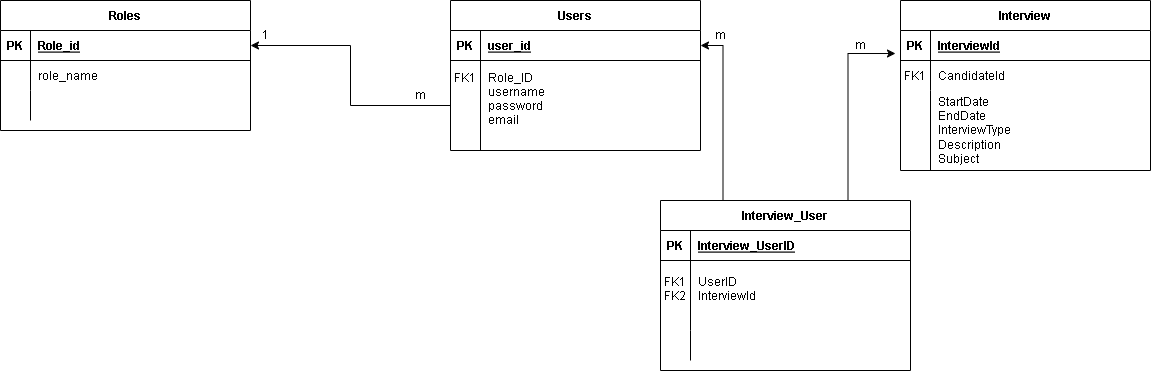

The diagram above was exported from draw.io. Its source (the exported page's mxGraphModel, read from the mxfile embedded in the PNG):
<mxGraphModel dx="1393" dy="766" grid="1" gridSize="10" guides="1" tooltips="1" connect="1" arrows="1" fold="1" page="1" pageScale="1" pageWidth="850" pageHeight="1100" math="0" shadow="0" extFonts="Permanent Marker^https://fonts.googleapis.com/css?family=Permanent+Marker">
  <root>
    <mxCell id="0" />
    <mxCell id="1" parent="0" />
    <mxCell id="C-vyLk0tnHw3VtMMgP7b-2" value="Roles" style="shape=table;startSize=30;container=1;collapsible=1;childLayout=tableLayout;fixedRows=1;rowLines=0;fontStyle=1;align=center;resizeLast=1;" parent="1" vertex="1">
      <mxGeometry x="160" y="30" width="250" height="130" as="geometry" />
    </mxCell>
    <mxCell id="C-vyLk0tnHw3VtMMgP7b-3" value="" style="shape=partialRectangle;collapsible=0;dropTarget=0;pointerEvents=0;fillColor=none;points=[[0,0.5],[1,0.5]];portConstraint=eastwest;top=0;left=0;right=0;bottom=1;" parent="C-vyLk0tnHw3VtMMgP7b-2" vertex="1">
      <mxGeometry y="30" width="250" height="30" as="geometry" />
    </mxCell>
    <mxCell id="C-vyLk0tnHw3VtMMgP7b-4" value="PK" style="shape=partialRectangle;overflow=hidden;connectable=0;fillColor=none;top=0;left=0;bottom=0;right=0;fontStyle=1;" parent="C-vyLk0tnHw3VtMMgP7b-3" vertex="1">
      <mxGeometry width="30" height="30" as="geometry">
        <mxRectangle width="30" height="30" as="alternateBounds" />
      </mxGeometry>
    </mxCell>
    <mxCell id="C-vyLk0tnHw3VtMMgP7b-5" value="Role_id" style="shape=partialRectangle;overflow=hidden;connectable=0;fillColor=none;top=0;left=0;bottom=0;right=0;align=left;spacingLeft=6;fontStyle=5;" parent="C-vyLk0tnHw3VtMMgP7b-3" vertex="1">
      <mxGeometry x="30" width="220" height="30" as="geometry">
        <mxRectangle width="220" height="30" as="alternateBounds" />
      </mxGeometry>
    </mxCell>
    <mxCell id="C-vyLk0tnHw3VtMMgP7b-6" value="" style="shape=partialRectangle;collapsible=0;dropTarget=0;pointerEvents=0;fillColor=none;points=[[0,0.5],[1,0.5]];portConstraint=eastwest;top=0;left=0;right=0;bottom=0;" parent="C-vyLk0tnHw3VtMMgP7b-2" vertex="1">
      <mxGeometry y="60" width="250" height="30" as="geometry" />
    </mxCell>
    <mxCell id="C-vyLk0tnHw3VtMMgP7b-7" value="" style="shape=partialRectangle;overflow=hidden;connectable=0;fillColor=none;top=0;left=0;bottom=0;right=0;" parent="C-vyLk0tnHw3VtMMgP7b-6" vertex="1">
      <mxGeometry width="30" height="30" as="geometry">
        <mxRectangle width="30" height="30" as="alternateBounds" />
      </mxGeometry>
    </mxCell>
    <mxCell id="C-vyLk0tnHw3VtMMgP7b-8" value="role_name" style="shape=partialRectangle;overflow=hidden;connectable=0;fillColor=none;top=0;left=0;bottom=0;right=0;align=left;spacingLeft=6;" parent="C-vyLk0tnHw3VtMMgP7b-6" vertex="1">
      <mxGeometry x="30" width="220" height="30" as="geometry">
        <mxRectangle width="220" height="30" as="alternateBounds" />
      </mxGeometry>
    </mxCell>
    <mxCell id="C-vyLk0tnHw3VtMMgP7b-9" value="" style="shape=partialRectangle;collapsible=0;dropTarget=0;pointerEvents=0;fillColor=none;points=[[0,0.5],[1,0.5]];portConstraint=eastwest;top=0;left=0;right=0;bottom=0;" parent="C-vyLk0tnHw3VtMMgP7b-2" vertex="1">
      <mxGeometry y="90" width="250" height="30" as="geometry" />
    </mxCell>
    <mxCell id="C-vyLk0tnHw3VtMMgP7b-10" value="" style="shape=partialRectangle;overflow=hidden;connectable=0;fillColor=none;top=0;left=0;bottom=0;right=0;" parent="C-vyLk0tnHw3VtMMgP7b-9" vertex="1">
      <mxGeometry width="30" height="30" as="geometry">
        <mxRectangle width="30" height="30" as="alternateBounds" />
      </mxGeometry>
    </mxCell>
    <mxCell id="C-vyLk0tnHw3VtMMgP7b-11" value="" style="shape=partialRectangle;overflow=hidden;connectable=0;fillColor=none;top=0;left=0;bottom=0;right=0;align=left;spacingLeft=6;" parent="C-vyLk0tnHw3VtMMgP7b-9" vertex="1">
      <mxGeometry x="30" width="220" height="30" as="geometry">
        <mxRectangle width="220" height="30" as="alternateBounds" />
      </mxGeometry>
    </mxCell>
    <mxCell id="C-vyLk0tnHw3VtMMgP7b-23" value="Users" style="shape=table;startSize=30;container=1;collapsible=1;childLayout=tableLayout;fixedRows=1;rowLines=0;fontStyle=1;align=center;resizeLast=1;" parent="1" vertex="1">
      <mxGeometry x="610" y="30" width="250" height="150" as="geometry" />
    </mxCell>
    <mxCell id="C-vyLk0tnHw3VtMMgP7b-24" value="" style="shape=partialRectangle;collapsible=0;dropTarget=0;pointerEvents=0;fillColor=none;points=[[0,0.5],[1,0.5]];portConstraint=eastwest;top=0;left=0;right=0;bottom=1;" parent="C-vyLk0tnHw3VtMMgP7b-23" vertex="1">
      <mxGeometry y="30" width="250" height="30" as="geometry" />
    </mxCell>
    <mxCell id="C-vyLk0tnHw3VtMMgP7b-25" value="PK" style="shape=partialRectangle;overflow=hidden;connectable=0;fillColor=none;top=0;left=0;bottom=0;right=0;fontStyle=1;" parent="C-vyLk0tnHw3VtMMgP7b-24" vertex="1">
      <mxGeometry width="30" height="30" as="geometry">
        <mxRectangle width="30" height="30" as="alternateBounds" />
      </mxGeometry>
    </mxCell>
    <mxCell id="C-vyLk0tnHw3VtMMgP7b-26" value="user_id" style="shape=partialRectangle;overflow=hidden;connectable=0;fillColor=none;top=0;left=0;bottom=0;right=0;align=left;spacingLeft=6;fontStyle=5;" parent="C-vyLk0tnHw3VtMMgP7b-24" vertex="1">
      <mxGeometry x="30" width="220" height="30" as="geometry">
        <mxRectangle width="220" height="30" as="alternateBounds" />
      </mxGeometry>
    </mxCell>
    <mxCell id="C-vyLk0tnHw3VtMMgP7b-27" value="" style="shape=partialRectangle;collapsible=0;dropTarget=0;pointerEvents=0;fillColor=none;points=[[0,0.5],[1,0.5]];portConstraint=eastwest;top=0;left=0;right=0;bottom=0;" parent="C-vyLk0tnHw3VtMMgP7b-23" vertex="1">
      <mxGeometry y="60" width="250" height="90" as="geometry" />
    </mxCell>
    <mxCell id="C-vyLk0tnHw3VtMMgP7b-28" value="FK1&#10;&#10;&#10;&#10;" style="shape=partialRectangle;overflow=hidden;connectable=0;fillColor=none;top=0;left=0;bottom=0;right=0;" parent="C-vyLk0tnHw3VtMMgP7b-27" vertex="1">
      <mxGeometry width="30" height="90" as="geometry">
        <mxRectangle width="30" height="90" as="alternateBounds" />
      </mxGeometry>
    </mxCell>
    <mxCell id="C-vyLk0tnHw3VtMMgP7b-29" value="Role_ID&#10;username&#10;password&#10;email&#10;" style="shape=partialRectangle;overflow=hidden;connectable=0;fillColor=none;top=0;left=0;bottom=0;right=0;align=left;spacingLeft=6;" parent="C-vyLk0tnHw3VtMMgP7b-27" vertex="1">
      <mxGeometry x="30" width="220" height="90" as="geometry">
        <mxRectangle width="220" height="90" as="alternateBounds" />
      </mxGeometry>
    </mxCell>
    <mxCell id="Ccn_xLE-XXjISa_mjura-13" style="edgeStyle=orthogonalEdgeStyle;rounded=0;orthogonalLoop=1;jettySize=auto;html=1;exitX=0.25;exitY=0;exitDx=0;exitDy=0;entryX=1;entryY=0.5;entryDx=0;entryDy=0;" edge="1" parent="1" source="-Gi6uqpfgyz_zJAzNli4-1" target="C-vyLk0tnHw3VtMMgP7b-24">
      <mxGeometry relative="1" as="geometry" />
    </mxCell>
    <mxCell id="-Gi6uqpfgyz_zJAzNli4-1" value="Interview_User" style="shape=table;startSize=30;container=1;collapsible=1;childLayout=tableLayout;fixedRows=1;rowLines=0;fontStyle=1;align=center;resizeLast=1;" parent="1" vertex="1">
      <mxGeometry x="820" y="230" width="250" height="170" as="geometry" />
    </mxCell>
    <mxCell id="-Gi6uqpfgyz_zJAzNli4-2" value="" style="shape=partialRectangle;collapsible=0;dropTarget=0;pointerEvents=0;fillColor=none;points=[[0,0.5],[1,0.5]];portConstraint=eastwest;top=0;left=0;right=0;bottom=1;" parent="-Gi6uqpfgyz_zJAzNli4-1" vertex="1">
      <mxGeometry y="30" width="250" height="30" as="geometry" />
    </mxCell>
    <mxCell id="-Gi6uqpfgyz_zJAzNli4-3" value="PK" style="shape=partialRectangle;overflow=hidden;connectable=0;fillColor=none;top=0;left=0;bottom=0;right=0;fontStyle=1;" parent="-Gi6uqpfgyz_zJAzNli4-2" vertex="1">
      <mxGeometry width="30" height="30" as="geometry">
        <mxRectangle width="30" height="30" as="alternateBounds" />
      </mxGeometry>
    </mxCell>
    <mxCell id="-Gi6uqpfgyz_zJAzNli4-4" value="Interview_UserID" style="shape=partialRectangle;overflow=hidden;connectable=0;fillColor=none;top=0;left=0;bottom=0;right=0;align=left;spacingLeft=6;fontStyle=5;" parent="-Gi6uqpfgyz_zJAzNli4-2" vertex="1">
      <mxGeometry x="30" width="220" height="30" as="geometry">
        <mxRectangle width="220" height="30" as="alternateBounds" />
      </mxGeometry>
    </mxCell>
    <mxCell id="-Gi6uqpfgyz_zJAzNli4-5" value="" style="shape=partialRectangle;collapsible=0;dropTarget=0;pointerEvents=0;fillColor=none;points=[[0,0.5],[1,0.5]];portConstraint=eastwest;top=0;left=0;right=0;bottom=0;" parent="-Gi6uqpfgyz_zJAzNli4-1" vertex="1">
      <mxGeometry y="60" width="250" height="70" as="geometry" />
    </mxCell>
    <mxCell id="-Gi6uqpfgyz_zJAzNli4-6" value="FK1&#10;FK2&#10;" style="shape=partialRectangle;overflow=hidden;connectable=0;fillColor=none;top=0;left=0;bottom=0;right=0;" parent="-Gi6uqpfgyz_zJAzNli4-5" vertex="1">
      <mxGeometry width="30" height="70" as="geometry">
        <mxRectangle width="30" height="70" as="alternateBounds" />
      </mxGeometry>
    </mxCell>
    <mxCell id="-Gi6uqpfgyz_zJAzNli4-7" value="UserID&#10;InterviewId&#10;" style="shape=partialRectangle;overflow=hidden;connectable=0;fillColor=none;top=0;left=0;bottom=0;right=0;align=left;spacingLeft=6;" parent="-Gi6uqpfgyz_zJAzNli4-5" vertex="1">
      <mxGeometry x="30" width="220" height="70" as="geometry">
        <mxRectangle width="220" height="70" as="alternateBounds" />
      </mxGeometry>
    </mxCell>
    <mxCell id="-Gi6uqpfgyz_zJAzNli4-8" value="" style="shape=partialRectangle;collapsible=0;dropTarget=0;pointerEvents=0;fillColor=none;points=[[0,0.5],[1,0.5]];portConstraint=eastwest;top=0;left=0;right=0;bottom=0;" parent="-Gi6uqpfgyz_zJAzNli4-1" vertex="1">
      <mxGeometry y="130" width="250" height="30" as="geometry" />
    </mxCell>
    <mxCell id="-Gi6uqpfgyz_zJAzNli4-9" value="" style="shape=partialRectangle;overflow=hidden;connectable=0;fillColor=none;top=0;left=0;bottom=0;right=0;" parent="-Gi6uqpfgyz_zJAzNli4-8" vertex="1">
      <mxGeometry width="30" height="30" as="geometry">
        <mxRectangle width="30" height="30" as="alternateBounds" />
      </mxGeometry>
    </mxCell>
    <mxCell id="-Gi6uqpfgyz_zJAzNli4-10" value="" style="shape=partialRectangle;overflow=hidden;connectable=0;fillColor=none;top=0;left=0;bottom=0;right=0;align=left;spacingLeft=6;" parent="-Gi6uqpfgyz_zJAzNli4-8" vertex="1">
      <mxGeometry x="30" width="220" height="30" as="geometry">
        <mxRectangle width="220" height="30" as="alternateBounds" />
      </mxGeometry>
    </mxCell>
    <mxCell id="-Gi6uqpfgyz_zJAzNli4-11" value="Interview" style="shape=table;startSize=30;container=1;collapsible=1;childLayout=tableLayout;fixedRows=1;rowLines=0;fontStyle=1;align=center;resizeLast=1;" parent="1" vertex="1">
      <mxGeometry x="1060" y="30" width="250" height="170" as="geometry" />
    </mxCell>
    <mxCell id="-Gi6uqpfgyz_zJAzNli4-12" value="" style="shape=partialRectangle;collapsible=0;dropTarget=0;pointerEvents=0;fillColor=none;points=[[0,0.5],[1,0.5]];portConstraint=eastwest;top=0;left=0;right=0;bottom=1;" parent="-Gi6uqpfgyz_zJAzNli4-11" vertex="1">
      <mxGeometry y="30" width="250" height="30" as="geometry" />
    </mxCell>
    <mxCell id="-Gi6uqpfgyz_zJAzNli4-13" value="PK" style="shape=partialRectangle;overflow=hidden;connectable=0;fillColor=none;top=0;left=0;bottom=0;right=0;fontStyle=1;" parent="-Gi6uqpfgyz_zJAzNli4-12" vertex="1">
      <mxGeometry width="30" height="30" as="geometry">
        <mxRectangle width="30" height="30" as="alternateBounds" />
      </mxGeometry>
    </mxCell>
    <mxCell id="-Gi6uqpfgyz_zJAzNli4-14" value="InterviewId" style="shape=partialRectangle;overflow=hidden;connectable=0;fillColor=none;top=0;left=0;bottom=0;right=0;align=left;spacingLeft=6;fontStyle=5;" parent="-Gi6uqpfgyz_zJAzNli4-12" vertex="1">
      <mxGeometry x="30" width="220" height="30" as="geometry">
        <mxRectangle width="220" height="30" as="alternateBounds" />
      </mxGeometry>
    </mxCell>
    <mxCell id="-Gi6uqpfgyz_zJAzNli4-15" value="" style="shape=partialRectangle;collapsible=0;dropTarget=0;pointerEvents=0;fillColor=none;points=[[0,0.5],[1,0.5]];portConstraint=eastwest;top=0;left=0;right=0;bottom=0;" parent="-Gi6uqpfgyz_zJAzNli4-11" vertex="1">
      <mxGeometry y="60" width="250" height="30" as="geometry" />
    </mxCell>
    <mxCell id="-Gi6uqpfgyz_zJAzNli4-16" value="FK1" style="shape=partialRectangle;overflow=hidden;connectable=0;fillColor=none;top=0;left=0;bottom=0;right=0;" parent="-Gi6uqpfgyz_zJAzNli4-15" vertex="1">
      <mxGeometry width="30" height="30" as="geometry">
        <mxRectangle width="30" height="30" as="alternateBounds" />
      </mxGeometry>
    </mxCell>
    <mxCell id="-Gi6uqpfgyz_zJAzNli4-17" value="CandidateId" style="shape=partialRectangle;overflow=hidden;connectable=0;fillColor=none;top=0;left=0;bottom=0;right=0;align=left;spacingLeft=6;" parent="-Gi6uqpfgyz_zJAzNli4-15" vertex="1">
      <mxGeometry x="30" width="220" height="30" as="geometry">
        <mxRectangle width="220" height="30" as="alternateBounds" />
      </mxGeometry>
    </mxCell>
    <mxCell id="-Gi6uqpfgyz_zJAzNli4-18" value="" style="shape=partialRectangle;collapsible=0;dropTarget=0;pointerEvents=0;fillColor=none;points=[[0,0.5],[1,0.5]];portConstraint=eastwest;top=0;left=0;right=0;bottom=0;" parent="-Gi6uqpfgyz_zJAzNli4-11" vertex="1">
      <mxGeometry y="90" width="250" height="80" as="geometry" />
    </mxCell>
    <mxCell id="-Gi6uqpfgyz_zJAzNli4-19" value="" style="shape=partialRectangle;overflow=hidden;connectable=0;fillColor=none;top=0;left=0;bottom=0;right=0;" parent="-Gi6uqpfgyz_zJAzNli4-18" vertex="1">
      <mxGeometry width="30" height="80" as="geometry">
        <mxRectangle width="30" height="80" as="alternateBounds" />
      </mxGeometry>
    </mxCell>
    <mxCell id="-Gi6uqpfgyz_zJAzNli4-20" value="StartDate&#10;EndDate&#10;InterviewType&#10;Description&#10;Subject" style="shape=partialRectangle;overflow=hidden;connectable=0;fillColor=none;top=0;left=0;bottom=0;right=0;align=left;spacingLeft=6;whiteSpace=wrap;" parent="-Gi6uqpfgyz_zJAzNli4-18" vertex="1">
      <mxGeometry x="30" width="220" height="80" as="geometry">
        <mxRectangle width="220" height="80" as="alternateBounds" />
      </mxGeometry>
    </mxCell>
    <mxCell id="Ccn_xLE-XXjISa_mjura-7" value="m" style="text;html=1;align=center;verticalAlign=middle;whiteSpace=wrap;rounded=0;" vertex="1" parent="1">
      <mxGeometry x="990" y="60" width="60" height="30" as="geometry" />
    </mxCell>
    <mxCell id="Ccn_xLE-XXjISa_mjura-14" style="edgeStyle=orthogonalEdgeStyle;rounded=0;orthogonalLoop=1;jettySize=auto;html=1;exitX=0.75;exitY=0;exitDx=0;exitDy=0;entryX=-0.02;entryY=0.767;entryDx=0;entryDy=0;entryPerimeter=0;" edge="1" parent="1" source="-Gi6uqpfgyz_zJAzNli4-1" target="-Gi6uqpfgyz_zJAzNli4-12">
      <mxGeometry relative="1" as="geometry" />
    </mxCell>
    <mxCell id="Ccn_xLE-XXjISa_mjura-15" value="m" style="text;html=1;align=center;verticalAlign=middle;whiteSpace=wrap;rounded=0;" vertex="1" parent="1">
      <mxGeometry x="850" y="50" width="60" height="30" as="geometry" />
    </mxCell>
    <mxCell id="Ccn_xLE-XXjISa_mjura-19" style="edgeStyle=orthogonalEdgeStyle;rounded=0;orthogonalLoop=1;jettySize=auto;html=1;entryX=1;entryY=0.5;entryDx=0;entryDy=0;" edge="1" parent="1" source="C-vyLk0tnHw3VtMMgP7b-27" target="C-vyLk0tnHw3VtMMgP7b-3">
      <mxGeometry relative="1" as="geometry" />
    </mxCell>
    <mxCell id="Ccn_xLE-XXjISa_mjura-20" value="m" style="text;html=1;align=center;verticalAlign=middle;whiteSpace=wrap;rounded=0;" vertex="1" parent="1">
      <mxGeometry x="550" y="110" width="60" height="30" as="geometry" />
    </mxCell>
    <mxCell id="Ccn_xLE-XXjISa_mjura-23" value="1" style="text;html=1;align=center;verticalAlign=middle;whiteSpace=wrap;rounded=0;" vertex="1" parent="1">
      <mxGeometry x="395" y="50" width="60" height="30" as="geometry" />
    </mxCell>
  </root>
</mxGraphModel>